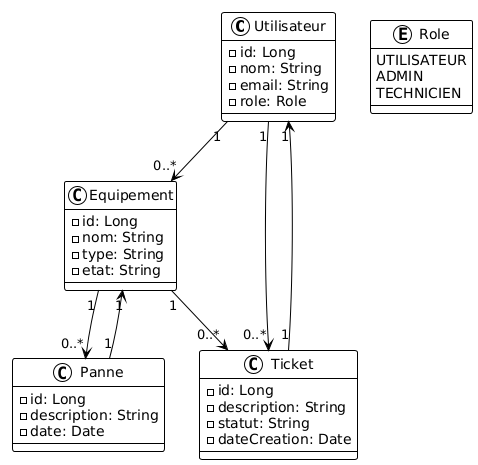

The diagram above was rendered by PlantUML. Its source (embedded in the PNG):
@startuml
!theme plain
class Utilisateur {
  - id: Long
  - nom: String
  - email: String
  - role: Role
}

enum Role {
  UTILISATEUR
  ADMIN
  TECHNICIEN
}

class Equipement {
  - id: Long
  - nom: String
  - type: String
  - etat: String
}

class Panne {
  - id: Long
  - description: String
  - date: Date
}

class Ticket {
  - id: Long
  - description: String
  - statut: String
  - dateCreation: Date
}

Utilisateur "1" --> "0..*" Ticket
Utilisateur "1" --> "0..*" Equipement

Equipement "1" --> "0..*" Panne
Equipement "1" --> "0..*" Ticket

Panne "1" --> "1" Equipement
Ticket "1" --> "1" Utilisateur
@enduml